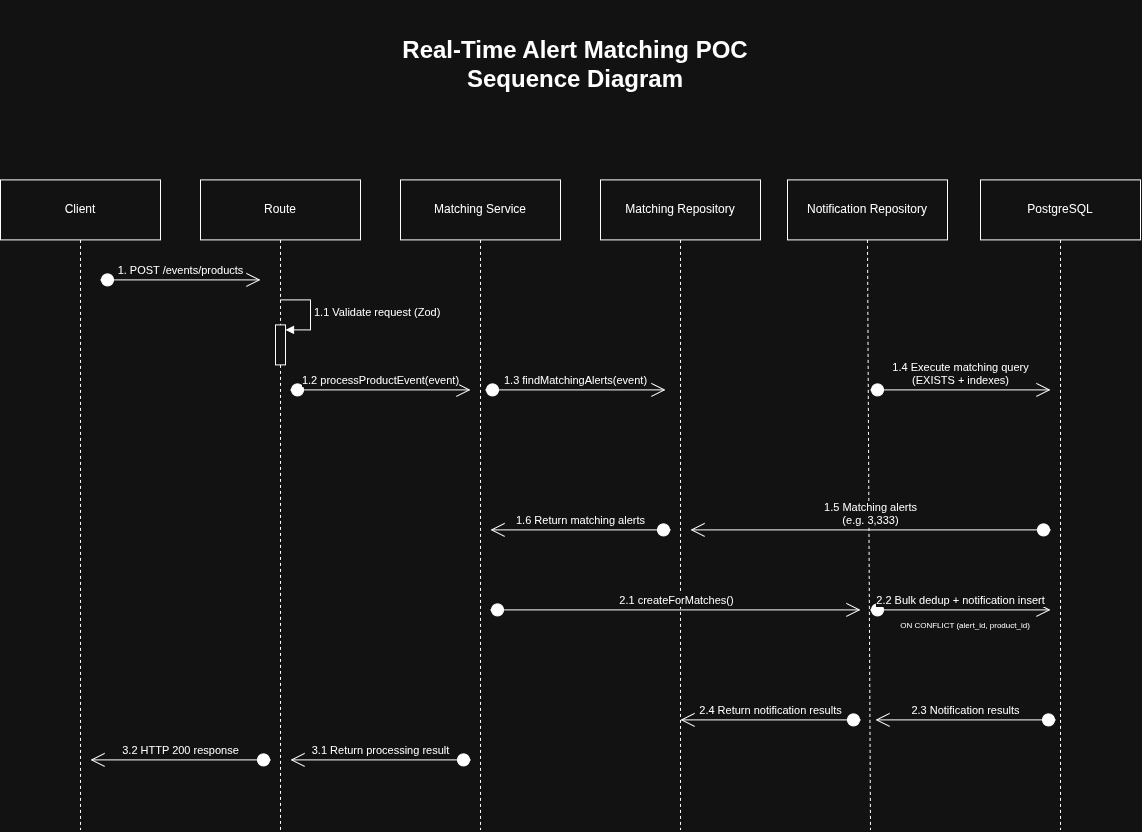

The diagram above was exported from draw.io. Its source (the exported page's mxGraphModel, read from the mxfile embedded in the PNG):
<mxGraphModel dx="1129" dy="646" grid="1" gridSize="10" guides="1" tooltips="1" connect="1" arrows="1" fold="1" page="1" pageScale="1" pageWidth="827" pageHeight="1169" math="0" shadow="0">
  <root>
    <mxCell id="0" />
    <mxCell id="1" parent="0" />
    <mxCell id="Z0mKtmFPTP4FKdAVmEv7-7" parent="1" style="shape=rect;html=1;whiteSpace=wrap;align=center;" value="Client" vertex="1">
      <mxGeometry height="60" width="160" x="40" y="400" as="geometry" />
    </mxCell>
    <mxCell id="Z0mKtmFPTP4FKdAVmEv7-8" edge="1" parent="1" source="Z0mKtmFPTP4FKdAVmEv7-7" style="edgeStyle=none;html=1;dashed=1;endArrow=none;align=center;verticalAlign=bottom;exitX=0.5;exitY=1;rounded=0;" value="">
      <mxGeometry relative="1" x="1" as="geometry">
        <mxPoint x="120" y="1050" as="targetPoint" />
      </mxGeometry>
    </mxCell>
    <mxCell id="Z0mKtmFPTP4FKdAVmEv7-9" parent="1" style="shape=rect;html=1;whiteSpace=wrap;align=center;" value="Route" vertex="1">
      <mxGeometry height="60" width="160" x="240" y="400" as="geometry" />
    </mxCell>
    <mxCell id="Z0mKtmFPTP4FKdAVmEv7-10" edge="1" parent="1" source="Z0mKtmFPTP4FKdAVmEv7-21" style="edgeStyle=none;html=1;dashed=1;endArrow=none;align=center;verticalAlign=bottom;exitX=0.5;exitY=1;rounded=0;" value="">
      <mxGeometry relative="1" x="1" as="geometry">
        <mxPoint x="320" y="1050" as="targetPoint" />
      </mxGeometry>
    </mxCell>
    <mxCell id="Z0mKtmFPTP4FKdAVmEv7-11" parent="1" style="shape=rect;html=1;whiteSpace=wrap;align=center;" value="Matching Service" vertex="1">
      <mxGeometry height="60" width="160" x="440" y="400" as="geometry" />
    </mxCell>
    <mxCell id="Z0mKtmFPTP4FKdAVmEv7-12" edge="1" parent="1" source="Z0mKtmFPTP4FKdAVmEv7-11" style="edgeStyle=none;html=1;dashed=1;endArrow=none;align=center;verticalAlign=bottom;exitX=0.5;exitY=1;rounded=0;" value="">
      <mxGeometry relative="1" x="1" as="geometry">
        <mxPoint x="520" y="1050" as="targetPoint" />
      </mxGeometry>
    </mxCell>
    <mxCell id="Z0mKtmFPTP4FKdAVmEv7-13" parent="1" style="shape=rect;html=1;whiteSpace=wrap;align=center;" value="Matching Repository" vertex="1">
      <mxGeometry height="60" width="160" x="640" y="400" as="geometry" />
    </mxCell>
    <mxCell id="Z0mKtmFPTP4FKdAVmEv7-14" edge="1" parent="1" source="Z0mKtmFPTP4FKdAVmEv7-13" style="edgeStyle=none;html=1;dashed=1;endArrow=none;align=center;verticalAlign=bottom;exitX=0.5;exitY=1;rounded=0;" value="">
      <mxGeometry relative="1" x="1" as="geometry">
        <mxPoint x="720" y="1050" as="targetPoint" />
      </mxGeometry>
    </mxCell>
    <mxCell id="Z0mKtmFPTP4FKdAVmEv7-15" parent="1" style="shape=rect;html=1;whiteSpace=wrap;align=center;" value="Notification Repository" vertex="1">
      <mxGeometry height="60" width="160" x="827" y="400" as="geometry" />
    </mxCell>
    <mxCell id="Z0mKtmFPTP4FKdAVmEv7-16" edge="1" parent="1" source="Z0mKtmFPTP4FKdAVmEv7-15" style="edgeStyle=none;html=1;dashed=1;endArrow=none;align=center;verticalAlign=bottom;exitX=0.5;exitY=1;rounded=0;" value="">
      <mxGeometry relative="1" x="1" as="geometry">
        <mxPoint x="910" y="1050" as="targetPoint" />
      </mxGeometry>
    </mxCell>
    <mxCell id="Z0mKtmFPTP4FKdAVmEv7-17" parent="1" style="shape=rect;html=1;whiteSpace=wrap;align=center;" value="PostgreSQL" vertex="1">
      <mxGeometry height="60" width="160" x="1020" y="400" as="geometry" />
    </mxCell>
    <mxCell id="Z0mKtmFPTP4FKdAVmEv7-18" edge="1" parent="1" source="Z0mKtmFPTP4FKdAVmEv7-17" style="edgeStyle=none;html=1;dashed=1;endArrow=none;align=center;verticalAlign=bottom;exitX=0.5;exitY=1;rounded=0;" value="">
      <mxGeometry relative="1" x="1" as="geometry">
        <mxPoint x="1100" y="1050" as="targetPoint" />
      </mxGeometry>
    </mxCell>
    <mxCell id="Z0mKtmFPTP4FKdAVmEv7-20" edge="1" parent="1" style="edgeStyle=none;html=1;endArrow=open;endSize=12;verticalAlign=bottom;startArrow=sysMLFound;startSize=12;rounded=0;" value="1. POST /events/products">
      <mxGeometry relative="1" width="160" as="geometry">
        <mxPoint x="140" y="500" as="sourcePoint" />
        <mxPoint x="300" y="500" as="targetPoint" />
      </mxGeometry>
    </mxCell>
    <mxCell id="Z0mKtmFPTP4FKdAVmEv7-22" edge="1" parent="1" style="html=1;align=left;spacingLeft=2;endArrow=block;edgeStyle=sequenceEdgeStyle;libavoidRouting=0;curved=0;rounded=0;" target="Z0mKtmFPTP4FKdAVmEv7-21" value="1.1 Validate request (Zod)">
      <mxGeometry relative="1" as="geometry">
        <Array as="points">
          <mxPoint x="350" y="520" />
          <mxPoint x="350" y="550" />
        </Array>
        <mxPoint x="320" y="520" as="sourcePoint" />
      </mxGeometry>
    </mxCell>
    <mxCell id="Z0mKtmFPTP4FKdAVmEv7-23" edge="1" parent="1" source="Z0mKtmFPTP4FKdAVmEv7-9" style="edgeStyle=none;html=1;dashed=1;endArrow=none;align=center;verticalAlign=bottom;exitX=0.5;exitY=1;rounded=0;" target="Z0mKtmFPTP4FKdAVmEv7-21" value="">
      <mxGeometry relative="1" x="1" as="geometry">
        <mxPoint x="320" y="460" as="sourcePoint" />
        <mxPoint x="320" y="900" as="targetPoint" />
      </mxGeometry>
    </mxCell>
    <mxCell id="Z0mKtmFPTP4FKdAVmEv7-21" parent="1" style="html=1;points=[[0,0,0,0,5],[0,1,0,0,-5],[1,0,0,0,5],[1,1,0,0,-5]];perimeter=orthogonalPerimeter;outlineConnect=0;targetShapes=umlLifeline;portConstraint=eastwest;newEdgeStyle={&quot;edgeStyle&quot;:&quot;sequenceEdgeStyle&quot;,&quot;libavoidRouting&quot;:0,&quot;curved&quot;:0,&quot;rounded&quot;:0};" value="" vertex="1">
      <mxGeometry height="40" width="10" x="315" y="545" as="geometry" />
    </mxCell>
    <mxCell id="Z0mKtmFPTP4FKdAVmEv7-24" edge="1" parent="1" style="edgeStyle=none;html=1;endArrow=open;endSize=12;verticalAlign=bottom;startArrow=sysMLFound;startSize=12;rounded=0;" value="1.2 processProductEvent(event)">
      <mxGeometry relative="1" width="160" as="geometry">
        <mxPoint x="330" y="610" as="sourcePoint" />
        <mxPoint x="510" y="610" as="targetPoint" />
      </mxGeometry>
    </mxCell>
    <mxCell id="Z0mKtmFPTP4FKdAVmEv7-25" edge="1" parent="1" style="edgeStyle=none;html=1;endArrow=open;endSize=12;verticalAlign=bottom;startArrow=sysMLFound;startSize=12;rounded=0;" value="1.3 findMatchingAlerts(event)">
      <mxGeometry relative="1" width="160" as="geometry">
        <mxPoint x="525" y="610" as="sourcePoint" />
        <mxPoint x="705" y="610" as="targetPoint" />
      </mxGeometry>
    </mxCell>
    <mxCell id="Z0mKtmFPTP4FKdAVmEv7-26" edge="1" parent="1" style="edgeStyle=none;html=1;endArrow=open;endSize=12;verticalAlign=bottom;startArrow=sysMLFound;startSize=12;rounded=0;" value="1.4 Execute matching query&lt;br/&gt;&lt;div&gt;(EXISTS + indexes)&lt;/div&gt;">
      <mxGeometry relative="1" width="160" as="geometry">
        <mxPoint x="910" y="610" as="sourcePoint" />
        <mxPoint x="1090" y="610" as="targetPoint" />
      </mxGeometry>
    </mxCell>
    <mxCell id="Z0mKtmFPTP4FKdAVmEv7-27" edge="1" parent="1" style="edgeStyle=none;html=1;endArrow=open;endSize=12;verticalAlign=bottom;startArrow=sysMLFound;startSize=12;rounded=0;" value="1.5 Matching alerts&lt;br/&gt;(e.g. 3,333)">
      <mxGeometry relative="1" width="160" as="geometry">
        <mxPoint x="1090" y="750" as="sourcePoint" />
        <mxPoint x="730" y="750" as="targetPoint" />
      </mxGeometry>
    </mxCell>
    <mxCell id="Z0mKtmFPTP4FKdAVmEv7-29" edge="1" parent="1" style="edgeStyle=none;html=1;endArrow=open;endSize=12;verticalAlign=bottom;startArrow=sysMLFound;startSize=12;rounded=0;" value="1.6 Return matching alerts">
      <mxGeometry relative="1" width="160" as="geometry">
        <mxPoint x="710" y="750" as="sourcePoint" />
        <mxPoint x="530" y="750" as="targetPoint" />
      </mxGeometry>
    </mxCell>
    <mxCell id="Z0mKtmFPTP4FKdAVmEv7-30" edge="1" parent="1" style="edgeStyle=none;html=1;endArrow=open;endSize=12;verticalAlign=bottom;startArrow=sysMLFound;startSize=12;rounded=0;" value="2.1 createForMatches()">
      <mxGeometry relative="1" width="160" as="geometry">
        <mxPoint x="530" y="830" as="sourcePoint" />
        <mxPoint x="900" y="830" as="targetPoint" />
      </mxGeometry>
    </mxCell>
    <mxCell id="Z0mKtmFPTP4FKdAVmEv7-31" edge="1" parent="1" style="edgeStyle=none;html=1;endArrow=open;endSize=12;verticalAlign=bottom;startArrow=sysMLFound;startSize=12;rounded=0;" value="2.2 Bulk dedup + notification insert">
      <mxGeometry relative="1" width="160" as="geometry">
        <mxPoint x="910" y="830" as="sourcePoint" />
        <mxPoint x="1090" y="830" as="targetPoint" />
      </mxGeometry>
    </mxCell>
    <mxCell id="Z0mKtmFPTP4FKdAVmEv7-32" parent="1" style="text;html=1;whiteSpace=wrap;strokeColor=none;fillColor=none;align=center;verticalAlign=middle;rounded=0;" value="&lt;font style=&quot;font-size: 8px;&quot;&gt;ON CONFLICT (alert_id, product_id)&lt;/font&gt;" vertex="1">
      <mxGeometry height="30" width="150" x="930" y="830" as="geometry" />
    </mxCell>
    <mxCell id="Z0mKtmFPTP4FKdAVmEv7-33" edge="1" parent="1" style="edgeStyle=none;html=1;endArrow=open;endSize=12;verticalAlign=bottom;startArrow=sysMLFound;startSize=12;rounded=0;" value="2.3 Notification results">
      <mxGeometry relative="1" width="160" as="geometry">
        <mxPoint x="1095" y="940" as="sourcePoint" />
        <mxPoint x="915" y="940" as="targetPoint" />
      </mxGeometry>
    </mxCell>
    <mxCell id="Z0mKtmFPTP4FKdAVmEv7-34" edge="1" parent="1" style="edgeStyle=none;html=1;endArrow=open;endSize=12;verticalAlign=bottom;startArrow=sysMLFound;startSize=12;rounded=0;" value="2.4 Return notification results">
      <mxGeometry relative="1" width="160" as="geometry">
        <mxPoint x="900" y="940" as="sourcePoint" />
        <mxPoint x="720" y="940" as="targetPoint" />
      </mxGeometry>
    </mxCell>
    <mxCell id="Z0mKtmFPTP4FKdAVmEv7-35" edge="1" parent="1" style="edgeStyle=none;html=1;endArrow=open;endSize=12;verticalAlign=bottom;startArrow=sysMLFound;startSize=12;rounded=0;" value="3.1 Return processing result">
      <mxGeometry relative="1" width="160" as="geometry">
        <mxPoint x="510" y="980" as="sourcePoint" />
        <mxPoint x="330" y="980" as="targetPoint" />
      </mxGeometry>
    </mxCell>
    <mxCell id="Z0mKtmFPTP4FKdAVmEv7-36" edge="1" parent="1" style="edgeStyle=none;html=1;endArrow=open;endSize=12;verticalAlign=bottom;startArrow=sysMLFound;startSize=12;rounded=0;" value="3.2 HTTP 200 response">
      <mxGeometry relative="1" width="160" as="geometry">
        <mxPoint x="310" y="980" as="sourcePoint" />
        <mxPoint x="130" y="980" as="targetPoint" />
      </mxGeometry>
    </mxCell>
    <mxCell id="Z0mKtmFPTP4FKdAVmEv7-37" parent="1" style="text;html=1;whiteSpace=wrap;strokeColor=none;fillColor=none;align=center;verticalAlign=middle;rounded=0;" value="&lt;div&gt;&lt;b&gt;&lt;font style=&quot;font-size: 24px;&quot;&gt;Real-Time Alert Matching POC&lt;/font&gt;&lt;/b&gt;&lt;/div&gt;&lt;div&gt;&lt;b&gt;&lt;font style=&quot;font-size: 24px;&quot;&gt;Sequence Diagram&lt;/font&gt;&lt;/b&gt;&lt;/div&gt;" vertex="1">
      <mxGeometry height="130" width="690" x="270" y="220" as="geometry" />
    </mxCell>
  </root>
</mxGraphModel>